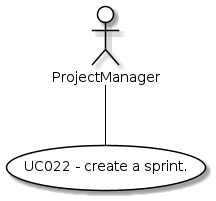

The diagram above was rendered by PlantUML. Its source (embedded in the PNG):
@startuml
skinparam actor {
BackgroundColor #white
ArrowColor #black
BorderColor #black
}
skinparam usecase {
BackgroundColor #white
ArrowColor #black
BorderColor #black
}
actor ProjectManager as TM
usecase (UC022 - create a sprint.) as UC

:TM: -- UC
@enduml